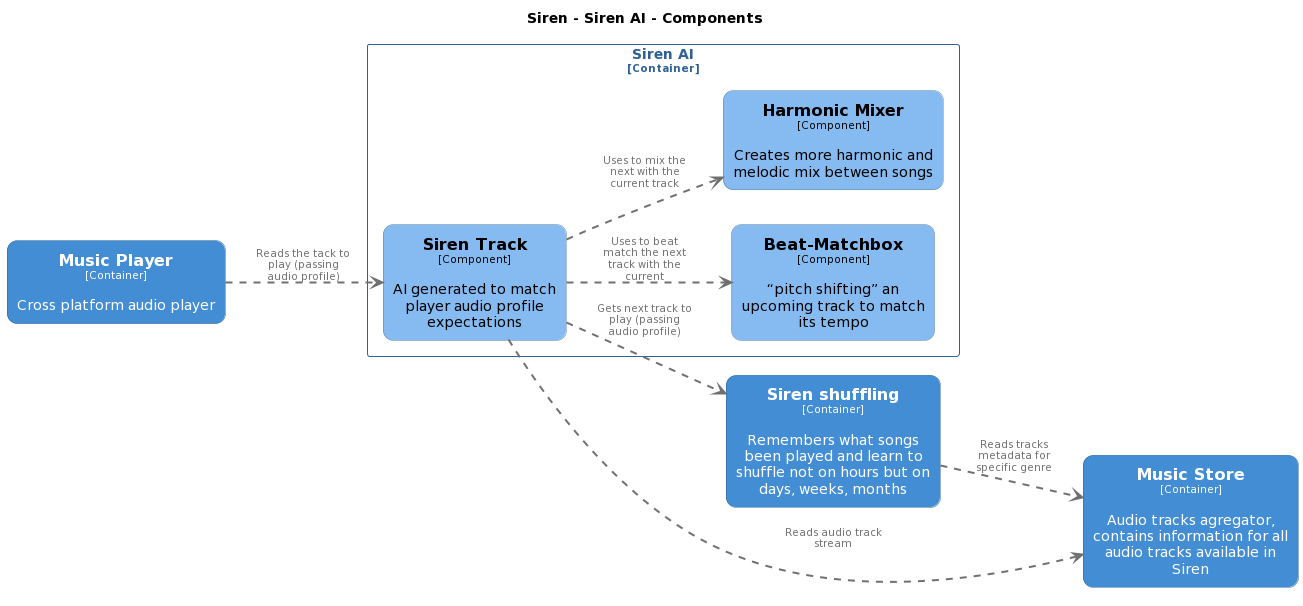

The diagram above was rendered by PlantUML. Its source (embedded in the PNG):
@startuml
set separator none
title Siren - Siren AI - Components

left to right direction

skinparam {
  arrowFontSize 10
  defaultTextAlignment center
  wrapWidth 200
  maxMessageSize 100
}

hide stereotype

skinparam rectangle<<Siren.SirenAI.BeatMatchbox>> {
  BackgroundColor #85bbf0
  FontColor #000000
  BorderColor #5d82a8
  roundCorner 20
  shadowing false
}
skinparam rectangle<<Siren.SirenAI.HarmonicMixer>> {
  BackgroundColor #85bbf0
  FontColor #000000
  BorderColor #5d82a8
  roundCorner 20
  shadowing false
}
skinparam rectangle<<Siren.MusicPlayer>> {
  BackgroundColor #438dd5
  FontColor #ffffff
  BorderColor #2e6295
  roundCorner 20
  shadowing false
}
skinparam rectangle<<Siren.MusicStore>> {
  BackgroundColor #438dd5
  FontColor #ffffff
  BorderColor #2e6295
  roundCorner 20
  shadowing false
}
skinparam rectangle<<Siren.SirenAI.SirenTrack>> {
  BackgroundColor #85bbf0
  FontColor #000000
  BorderColor #5d82a8
  roundCorner 20
  shadowing false
}
skinparam rectangle<<Siren.Sirenshuffling>> {
  BackgroundColor #438dd5
  FontColor #ffffff
  BorderColor #2e6295
  roundCorner 20
  shadowing false
}
skinparam rectangle<<Siren.SirenAI>> {
  BorderColor #2e6295
  FontColor #2e6295
  shadowing false
}

rectangle "==Music Player\n<size:10>[Container]</size>\n\nCross platform audio player" <<Siren.MusicPlayer>> as Siren.MusicPlayer
rectangle "==Siren shuffling\n<size:10>[Container]</size>\n\nRemembers what songs been played and learn to shuffle not on hours but on days, weeks, months" <<Siren.Sirenshuffling>> as Siren.Sirenshuffling
rectangle "==Music Store\n<size:10>[Container]</size>\n\nAudio tracks agregator, contains information for all audio tracks available in Siren" <<Siren.MusicStore>> as Siren.MusicStore

rectangle "Siren AI\n<size:10>[Container]</size>" <<Siren.SirenAI>> {
  rectangle "==Beat-Matchbox\n<size:10>[Component]</size>\n\n“pitch shifting” an upcoming track to match its tempo" <<Siren.SirenAI.BeatMatchbox>> as Siren.SirenAI.BeatMatchbox
  rectangle "==Harmonic Mixer\n<size:10>[Component]</size>\n\nCreates more harmonic and melodic mix between songs" <<Siren.SirenAI.HarmonicMixer>> as Siren.SirenAI.HarmonicMixer
  rectangle "==Siren Track\n<size:10>[Component]</size>\n\nAI generated to match player audio profile expectations" <<Siren.SirenAI.SirenTrack>> as Siren.SirenAI.SirenTrack
}

Siren.SirenAI.SirenTrack .[#707070,thickness=2].> Siren.SirenAI.BeatMatchbox : "<color:#707070>Uses to beat match the next track with the current"
Siren.SirenAI.SirenTrack .[#707070,thickness=2].> Siren.SirenAI.HarmonicMixer : "<color:#707070>Uses to mix the next with the current track"
Siren.SirenAI.SirenTrack .[#707070,thickness=2].> Siren.Sirenshuffling : "<color:#707070>Gets next track to play (passing audio profile)"
Siren.SirenAI.SirenTrack .[#707070,thickness=2].> Siren.MusicStore : "<color:#707070>Reads audio track stream"
Siren.Sirenshuffling .[#707070,thickness=2].> Siren.MusicStore : "<color:#707070>Reads tracks metadata for specific genre"
Siren.MusicPlayer .[#707070,thickness=2].> Siren.SirenAI.SirenTrack : "<color:#707070>Reads the tack to play (passing audio profile)"
@enduml